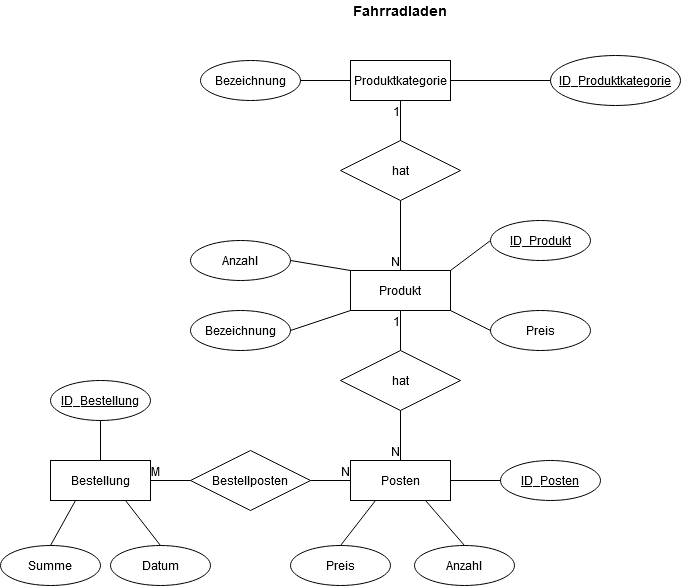

The diagram above was exported from draw.io. Its source (the exported page's mxGraphModel, read from the mxfile embedded in the PNG):
<mxGraphModel dx="1422" dy="735" grid="1" gridSize="10" guides="1" tooltips="1" connect="1" arrows="1" fold="1" page="1" pageScale="1" pageWidth="827" pageHeight="1169" math="0" shadow="0">
  <root>
    <mxCell id="0" />
    <mxCell id="1" parent="0" />
    <mxCell id="WLh7H9XJVWawCFNOgzYS-1" value="Produktkategorie" style="whiteSpace=wrap;html=1;align=center;" parent="1" vertex="1">
      <mxGeometry x="350" y="80" width="100" height="40" as="geometry" />
    </mxCell>
    <mxCell id="WLh7H9XJVWawCFNOgzYS-3" value="Bestellung" style="whiteSpace=wrap;html=1;align=center;" parent="1" vertex="1">
      <mxGeometry x="50" y="480" width="100" height="40" as="geometry" />
    </mxCell>
    <mxCell id="WLh7H9XJVWawCFNOgzYS-4" value="Produkt" style="whiteSpace=wrap;html=1;align=center;" parent="1" vertex="1">
      <mxGeometry x="350" y="290" width="100" height="40" as="geometry" />
    </mxCell>
    <mxCell id="WLh7H9XJVWawCFNOgzYS-5" value="Posten" style="whiteSpace=wrap;html=1;align=center;" parent="1" vertex="1">
      <mxGeometry x="350" y="480" width="100" height="40" as="geometry" />
    </mxCell>
    <mxCell id="WLh7H9XJVWawCFNOgzYS-6" value="ID_Produktkategorie" style="ellipse;whiteSpace=wrap;html=1;align=center;fontStyle=4;" parent="1" vertex="1">
      <mxGeometry x="550" y="75" width="130" height="50" as="geometry" />
    </mxCell>
    <mxCell id="WLh7H9XJVWawCFNOgzYS-7" value="" style="endArrow=none;html=1;rounded=0;entryX=1;entryY=0.5;entryDx=0;entryDy=0;exitX=0;exitY=0.5;exitDx=0;exitDy=0;" parent="1" source="WLh7H9XJVWawCFNOgzYS-6" target="WLh7H9XJVWawCFNOgzYS-1" edge="1">
      <mxGeometry relative="1" as="geometry">
        <mxPoint x="520" y="140" as="sourcePoint" />
        <mxPoint x="440" y="99.5" as="targetPoint" />
      </mxGeometry>
    </mxCell>
    <mxCell id="WLh7H9XJVWawCFNOgzYS-8" value="hat" style="shape=rhombus;perimeter=rhombusPerimeter;whiteSpace=wrap;html=1;align=center;" parent="1" vertex="1">
      <mxGeometry x="340" y="160" width="120" height="60" as="geometry" />
    </mxCell>
    <mxCell id="WLh7H9XJVWawCFNOgzYS-9" value="" style="endArrow=none;html=1;rounded=0;entryX=0.5;entryY=0;entryDx=0;entryDy=0;exitX=0.5;exitY=1;exitDx=0;exitDy=0;" parent="1" source="WLh7H9XJVWawCFNOgzYS-8" target="WLh7H9XJVWawCFNOgzYS-4" edge="1">
      <mxGeometry relative="1" as="geometry">
        <mxPoint x="330" y="380" as="sourcePoint" />
        <mxPoint x="490" y="380" as="targetPoint" />
      </mxGeometry>
    </mxCell>
    <mxCell id="WLh7H9XJVWawCFNOgzYS-10" value="N" style="resizable=0;html=1;align=right;verticalAlign=bottom;" parent="WLh7H9XJVWawCFNOgzYS-9" connectable="0" vertex="1">
      <mxGeometry x="1" relative="1" as="geometry" />
    </mxCell>
    <mxCell id="WLh7H9XJVWawCFNOgzYS-11" value="" style="endArrow=none;html=1;rounded=0;exitX=0.5;exitY=0;exitDx=0;exitDy=0;entryX=0.5;entryY=1;entryDx=0;entryDy=0;" parent="1" source="WLh7H9XJVWawCFNOgzYS-8" target="WLh7H9XJVWawCFNOgzYS-1" edge="1">
      <mxGeometry relative="1" as="geometry">
        <mxPoint x="330" y="380" as="sourcePoint" />
        <mxPoint x="410" y="140" as="targetPoint" />
      </mxGeometry>
    </mxCell>
    <mxCell id="WLh7H9XJVWawCFNOgzYS-12" value="1" style="resizable=0;html=1;align=right;verticalAlign=bottom;" parent="WLh7H9XJVWawCFNOgzYS-11" connectable="0" vertex="1">
      <mxGeometry x="1" relative="1" as="geometry">
        <mxPoint y="20" as="offset" />
      </mxGeometry>
    </mxCell>
    <mxCell id="WLh7H9XJVWawCFNOgzYS-15" value="Bezeichnung" style="ellipse;whiteSpace=wrap;html=1;align=center;" parent="1" vertex="1">
      <mxGeometry x="190" y="330" width="100" height="40" as="geometry" />
    </mxCell>
    <mxCell id="WLh7H9XJVWawCFNOgzYS-16" value="Preis" style="ellipse;whiteSpace=wrap;html=1;align=center;" parent="1" vertex="1">
      <mxGeometry x="490" y="330" width="100" height="40" as="geometry" />
    </mxCell>
    <mxCell id="WLh7H9XJVWawCFNOgzYS-18" value="" style="endArrow=none;html=1;rounded=0;exitX=1;exitY=0;exitDx=0;exitDy=0;entryX=0;entryY=0.5;entryDx=0;entryDy=0;" parent="1" source="WLh7H9XJVWawCFNOgzYS-4" target="WLh7H9XJVWawCFNOgzYS-21" edge="1">
      <mxGeometry relative="1" as="geometry">
        <mxPoint x="330" y="380" as="sourcePoint" />
        <mxPoint x="490" y="260" as="targetPoint" />
      </mxGeometry>
    </mxCell>
    <mxCell id="WLh7H9XJVWawCFNOgzYS-19" value="" style="endArrow=none;html=1;rounded=0;entryX=0;entryY=0.5;entryDx=0;entryDy=0;exitX=1;exitY=1;exitDx=0;exitDy=0;" parent="1" source="WLh7H9XJVWawCFNOgzYS-4" target="WLh7H9XJVWawCFNOgzYS-16" edge="1">
      <mxGeometry relative="1" as="geometry">
        <mxPoint x="330" y="380" as="sourcePoint" />
        <mxPoint x="490" y="380" as="targetPoint" />
      </mxGeometry>
    </mxCell>
    <mxCell id="WLh7H9XJVWawCFNOgzYS-20" value="" style="endArrow=none;html=1;rounded=0;exitX=0;exitY=1;exitDx=0;exitDy=0;entryX=1;entryY=0.5;entryDx=0;entryDy=0;" parent="1" source="WLh7H9XJVWawCFNOgzYS-4" target="WLh7H9XJVWawCFNOgzYS-15" edge="1">
      <mxGeometry relative="1" as="geometry">
        <mxPoint x="330" y="380" as="sourcePoint" />
        <mxPoint x="490" y="380" as="targetPoint" />
      </mxGeometry>
    </mxCell>
    <mxCell id="WLh7H9XJVWawCFNOgzYS-21" value="ID_Produkt" style="ellipse;whiteSpace=wrap;html=1;align=center;fontStyle=4;" parent="1" vertex="1">
      <mxGeometry x="490" y="240" width="100" height="40" as="geometry" />
    </mxCell>
    <mxCell id="WLh7H9XJVWawCFNOgzYS-22" value="hat" style="shape=rhombus;perimeter=rhombusPerimeter;whiteSpace=wrap;html=1;align=center;" parent="1" vertex="1">
      <mxGeometry x="340" y="370" width="120" height="60" as="geometry" />
    </mxCell>
    <mxCell id="WLh7H9XJVWawCFNOgzYS-23" value="Bestellposten" style="shape=rhombus;perimeter=rhombusPerimeter;whiteSpace=wrap;html=1;align=center;" parent="1" vertex="1">
      <mxGeometry x="190" y="470" width="120" height="60" as="geometry" />
    </mxCell>
    <mxCell id="WLh7H9XJVWawCFNOgzYS-24" value="" style="endArrow=none;html=1;rounded=0;entryX=0.5;entryY=1;entryDx=0;entryDy=0;exitX=0.5;exitY=0;exitDx=0;exitDy=0;" parent="1" source="WLh7H9XJVWawCFNOgzYS-22" target="WLh7H9XJVWawCFNOgzYS-4" edge="1">
      <mxGeometry relative="1" as="geometry">
        <mxPoint x="330" y="380" as="sourcePoint" />
        <mxPoint x="490" y="380" as="targetPoint" />
      </mxGeometry>
    </mxCell>
    <mxCell id="WLh7H9XJVWawCFNOgzYS-25" value="1" style="resizable=0;html=1;align=right;verticalAlign=bottom;" parent="WLh7H9XJVWawCFNOgzYS-24" connectable="0" vertex="1">
      <mxGeometry x="1" relative="1" as="geometry">
        <mxPoint y="20" as="offset" />
      </mxGeometry>
    </mxCell>
    <mxCell id="WLh7H9XJVWawCFNOgzYS-26" value="" style="endArrow=none;html=1;rounded=0;entryX=0.5;entryY=0;entryDx=0;entryDy=0;exitX=0.5;exitY=1;exitDx=0;exitDy=0;" parent="1" source="WLh7H9XJVWawCFNOgzYS-22" target="WLh7H9XJVWawCFNOgzYS-5" edge="1">
      <mxGeometry relative="1" as="geometry">
        <mxPoint x="330" y="380" as="sourcePoint" />
        <mxPoint x="490" y="380" as="targetPoint" />
      </mxGeometry>
    </mxCell>
    <mxCell id="WLh7H9XJVWawCFNOgzYS-27" value="N" style="resizable=0;html=1;align=right;verticalAlign=bottom;" parent="WLh7H9XJVWawCFNOgzYS-26" connectable="0" vertex="1">
      <mxGeometry x="1" relative="1" as="geometry" />
    </mxCell>
    <mxCell id="WLh7H9XJVWawCFNOgzYS-31" value="ID_Posten" style="ellipse;whiteSpace=wrap;html=1;align=center;fontStyle=4;" parent="1" vertex="1">
      <mxGeometry x="500" y="480" width="100" height="40" as="geometry" />
    </mxCell>
    <mxCell id="WLh7H9XJVWawCFNOgzYS-32" value="Anzahl" style="ellipse;whiteSpace=wrap;html=1;align=center;" parent="1" vertex="1">
      <mxGeometry x="414" y="565" width="100" height="40" as="geometry" />
    </mxCell>
    <mxCell id="WLh7H9XJVWawCFNOgzYS-33" value="Preis" style="ellipse;whiteSpace=wrap;html=1;align=center;" parent="1" vertex="1">
      <mxGeometry x="290" y="565" width="100" height="40" as="geometry" />
    </mxCell>
    <mxCell id="WLh7H9XJVWawCFNOgzYS-34" value="" style="endArrow=none;html=1;rounded=0;entryX=0.5;entryY=0;entryDx=0;entryDy=0;exitX=0.75;exitY=1;exitDx=0;exitDy=0;" parent="1" source="WLh7H9XJVWawCFNOgzYS-5" target="WLh7H9XJVWawCFNOgzYS-32" edge="1">
      <mxGeometry relative="1" as="geometry">
        <mxPoint x="330" y="380" as="sourcePoint" />
        <mxPoint x="490" y="380" as="targetPoint" />
      </mxGeometry>
    </mxCell>
    <mxCell id="WLh7H9XJVWawCFNOgzYS-35" value="" style="endArrow=none;html=1;rounded=0;exitX=0.25;exitY=1;exitDx=0;exitDy=0;entryX=0.5;entryY=0;entryDx=0;entryDy=0;" parent="1" source="WLh7H9XJVWawCFNOgzYS-5" target="WLh7H9XJVWawCFNOgzYS-33" edge="1">
      <mxGeometry relative="1" as="geometry">
        <mxPoint x="330" y="380" as="sourcePoint" />
        <mxPoint x="490" y="380" as="targetPoint" />
      </mxGeometry>
    </mxCell>
    <mxCell id="WLh7H9XJVWawCFNOgzYS-36" value="" style="endArrow=none;html=1;rounded=0;entryX=0;entryY=0.5;entryDx=0;entryDy=0;exitX=1;exitY=0.5;exitDx=0;exitDy=0;" parent="1" source="WLh7H9XJVWawCFNOgzYS-5" target="WLh7H9XJVWawCFNOgzYS-31" edge="1">
      <mxGeometry relative="1" as="geometry">
        <mxPoint x="330" y="380" as="sourcePoint" />
        <mxPoint x="490" y="380" as="targetPoint" />
      </mxGeometry>
    </mxCell>
    <mxCell id="WLh7H9XJVWawCFNOgzYS-37" value="ID_Bestellung" style="ellipse;whiteSpace=wrap;html=1;align=center;fontStyle=4;" parent="1" vertex="1">
      <mxGeometry x="50" y="400" width="100" height="40" as="geometry" />
    </mxCell>
    <mxCell id="WLh7H9XJVWawCFNOgzYS-38" value="Datum" style="ellipse;whiteSpace=wrap;html=1;align=center;" parent="1" vertex="1">
      <mxGeometry x="110" y="565" width="100" height="40" as="geometry" />
    </mxCell>
    <mxCell id="WLh7H9XJVWawCFNOgzYS-39" value="Summe" style="ellipse;whiteSpace=wrap;html=1;align=center;" parent="1" vertex="1">
      <mxGeometry y="565" width="100" height="40" as="geometry" />
    </mxCell>
    <mxCell id="WLh7H9XJVWawCFNOgzYS-41" value="" style="endArrow=none;html=1;rounded=0;entryX=0.5;entryY=0;entryDx=0;entryDy=0;exitX=0.25;exitY=1;exitDx=0;exitDy=0;" parent="1" source="WLh7H9XJVWawCFNOgzYS-3" target="WLh7H9XJVWawCFNOgzYS-39" edge="1">
      <mxGeometry relative="1" as="geometry">
        <mxPoint x="330" y="380" as="sourcePoint" />
        <mxPoint x="490" y="380" as="targetPoint" />
      </mxGeometry>
    </mxCell>
    <mxCell id="WLh7H9XJVWawCFNOgzYS-42" value="" style="endArrow=none;html=1;rounded=0;exitX=0.5;exitY=0;exitDx=0;exitDy=0;entryX=0.75;entryY=1;entryDx=0;entryDy=0;" parent="1" source="WLh7H9XJVWawCFNOgzYS-38" target="WLh7H9XJVWawCFNOgzYS-3" edge="1">
      <mxGeometry relative="1" as="geometry">
        <mxPoint x="330" y="380" as="sourcePoint" />
        <mxPoint x="490" y="380" as="targetPoint" />
      </mxGeometry>
    </mxCell>
    <mxCell id="WLh7H9XJVWawCFNOgzYS-43" value="" style="endArrow=none;html=1;rounded=0;exitX=0.5;exitY=1;exitDx=0;exitDy=0;entryX=0.5;entryY=0;entryDx=0;entryDy=0;" parent="1" source="WLh7H9XJVWawCFNOgzYS-37" target="WLh7H9XJVWawCFNOgzYS-3" edge="1">
      <mxGeometry relative="1" as="geometry">
        <mxPoint x="330" y="380" as="sourcePoint" />
        <mxPoint x="490" y="380" as="targetPoint" />
      </mxGeometry>
    </mxCell>
    <mxCell id="WLh7H9XJVWawCFNOgzYS-44" value="" style="endArrow=none;html=1;rounded=0;entryX=1;entryY=0.5;entryDx=0;entryDy=0;" parent="1" source="WLh7H9XJVWawCFNOgzYS-23" target="WLh7H9XJVWawCFNOgzYS-3" edge="1">
      <mxGeometry relative="1" as="geometry">
        <mxPoint x="200" y="499.5" as="sourcePoint" />
        <mxPoint x="160" y="499.5" as="targetPoint" />
      </mxGeometry>
    </mxCell>
    <mxCell id="WLh7H9XJVWawCFNOgzYS-45" value="M" style="resizable=0;html=1;align=right;verticalAlign=bottom;" parent="WLh7H9XJVWawCFNOgzYS-44" connectable="0" vertex="1">
      <mxGeometry x="1" relative="1" as="geometry">
        <mxPoint x="10" as="offset" />
      </mxGeometry>
    </mxCell>
    <mxCell id="WLh7H9XJVWawCFNOgzYS-46" value="" style="endArrow=none;html=1;rounded=0;exitX=1;exitY=0.5;exitDx=0;exitDy=0;entryX=0;entryY=0.5;entryDx=0;entryDy=0;" parent="1" source="WLh7H9XJVWawCFNOgzYS-23" target="WLh7H9XJVWawCFNOgzYS-5" edge="1">
      <mxGeometry relative="1" as="geometry">
        <mxPoint x="330" y="380" as="sourcePoint" />
        <mxPoint x="490" y="380" as="targetPoint" />
      </mxGeometry>
    </mxCell>
    <mxCell id="WLh7H9XJVWawCFNOgzYS-47" value="N" style="resizable=0;html=1;align=right;verticalAlign=bottom;" parent="WLh7H9XJVWawCFNOgzYS-46" connectable="0" vertex="1">
      <mxGeometry x="1" relative="1" as="geometry" />
    </mxCell>
    <mxCell id="WLh7H9XJVWawCFNOgzYS-49" value="Fahrradladen" style="text;html=1;strokeColor=none;fillColor=none;align=center;verticalAlign=middle;whiteSpace=wrap;rounded=0;fontStyle=1;fontSize=14;" parent="1" vertex="1">
      <mxGeometry x="360" y="20" width="80" height="20" as="geometry" />
    </mxCell>
    <mxCell id="WLh7H9XJVWawCFNOgzYS-50" value="Bezeichnung" style="ellipse;whiteSpace=wrap;html=1;align=center;fontSize=12;" parent="1" vertex="1">
      <mxGeometry x="200" y="80" width="100" height="40" as="geometry" />
    </mxCell>
    <mxCell id="WLh7H9XJVWawCFNOgzYS-52" value="" style="endArrow=none;html=1;rounded=0;fontSize=14;exitX=1;exitY=0.5;exitDx=0;exitDy=0;entryX=0;entryY=0.5;entryDx=0;entryDy=0;" parent="1" source="WLh7H9XJVWawCFNOgzYS-50" target="WLh7H9XJVWawCFNOgzYS-1" edge="1">
      <mxGeometry relative="1" as="geometry">
        <mxPoint x="330" y="350" as="sourcePoint" />
        <mxPoint x="490" y="350" as="targetPoint" />
      </mxGeometry>
    </mxCell>
    <mxCell id="89NWc8GDeBtPL6U2UHsU-1" value="Anzahl" style="ellipse;whiteSpace=wrap;html=1;align=center;" vertex="1" parent="1">
      <mxGeometry x="190" y="260" width="100" height="40" as="geometry" />
    </mxCell>
    <mxCell id="89NWc8GDeBtPL6U2UHsU-3" value="" style="endArrow=none;html=1;rounded=0;exitX=1;exitY=0.5;exitDx=0;exitDy=0;entryX=0;entryY=0;entryDx=0;entryDy=0;" edge="1" parent="1" source="89NWc8GDeBtPL6U2UHsU-1" target="WLh7H9XJVWawCFNOgzYS-4">
      <mxGeometry relative="1" as="geometry">
        <mxPoint x="330" y="380" as="sourcePoint" />
        <mxPoint x="490" y="380" as="targetPoint" />
      </mxGeometry>
    </mxCell>
  </root>
</mxGraphModel>